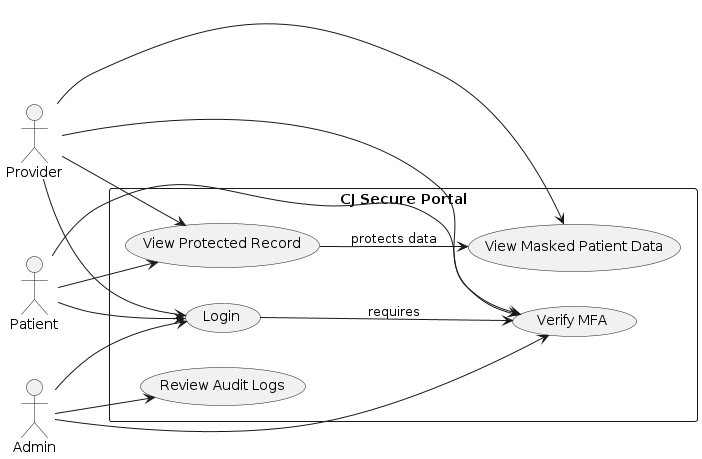

The diagram above was rendered by PlantUML. Its source (embedded in the PNG):
@startuml
left to right direction

actor Patient
actor Provider
actor Admin

rectangle "CJ Secure Portal" {
  usecase "Login" as UC1
  usecase "Verify MFA" as UC2
  usecase "View Protected Record" as UC3
  usecase "View Masked Patient Data" as UC4
  usecase "Review Audit Logs" as UC5
}

Patient --> UC1
Patient --> UC2
Patient --> UC3

Provider --> UC1
Provider --> UC2
Provider --> UC3
Provider --> UC4

Admin --> UC1
Admin --> UC2
Admin --> UC5

UC1 --> UC2 : requires
UC3 --> UC4 : protects data

@enduml